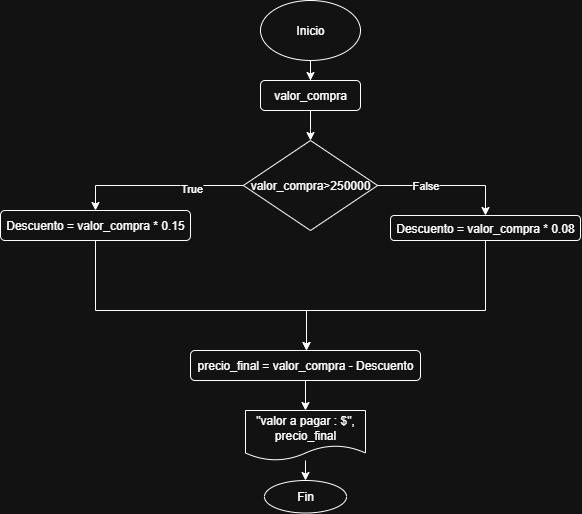

The diagram above was exported from draw.io. Its source (the exported page's mxGraphModel, read from the mxfile embedded in the PNG):
<mxGraphModel dx="1098" dy="636" grid="1" gridSize="10" guides="1" tooltips="1" connect="1" arrows="1" fold="1" page="1" pageScale="1" pageWidth="827" pageHeight="1169" math="0" shadow="0">
  <root>
    <mxCell id="0" />
    <mxCell id="1" parent="0" />
    <mxCell id="wclRiJXdOBcs2LpMrZnO-3" value="" style="edgeStyle=orthogonalEdgeStyle;rounded=0;orthogonalLoop=1;jettySize=auto;html=1;" edge="1" parent="1" source="wclRiJXdOBcs2LpMrZnO-1" target="wclRiJXdOBcs2LpMrZnO-2">
      <mxGeometry relative="1" as="geometry" />
    </mxCell>
    <mxCell id="wclRiJXdOBcs2LpMrZnO-1" value="Inicio" style="ellipse;whiteSpace=wrap;html=1;" vertex="1" parent="1">
      <mxGeometry x="400" y="130" width="100" height="60" as="geometry" />
    </mxCell>
    <mxCell id="wclRiJXdOBcs2LpMrZnO-5" value="" style="edgeStyle=orthogonalEdgeStyle;rounded=0;orthogonalLoop=1;jettySize=auto;html=1;" edge="1" parent="1" source="wclRiJXdOBcs2LpMrZnO-2" target="wclRiJXdOBcs2LpMrZnO-4">
      <mxGeometry relative="1" as="geometry" />
    </mxCell>
    <mxCell id="wclRiJXdOBcs2LpMrZnO-2" value="valor_compra" style="rounded=1;whiteSpace=wrap;html=1;" vertex="1" parent="1">
      <mxGeometry x="400" y="210" width="100" height="30" as="geometry" />
    </mxCell>
    <mxCell id="wclRiJXdOBcs2LpMrZnO-9" value="" style="edgeStyle=orthogonalEdgeStyle;rounded=0;orthogonalLoop=1;jettySize=auto;html=1;entryX=0.5;entryY=0;entryDx=0;entryDy=0;" edge="1" parent="1" source="wclRiJXdOBcs2LpMrZnO-4" target="wclRiJXdOBcs2LpMrZnO-8">
      <mxGeometry relative="1" as="geometry" />
    </mxCell>
    <mxCell id="wclRiJXdOBcs2LpMrZnO-10" value="True" style="edgeLabel;html=1;align=center;verticalAlign=middle;resizable=0;points=[];" vertex="1" connectable="0" parent="wclRiJXdOBcs2LpMrZnO-9">
      <mxGeometry x="-0.3966" y="2" relative="1" as="geometry">
        <mxPoint as="offset" />
      </mxGeometry>
    </mxCell>
    <mxCell id="wclRiJXdOBcs2LpMrZnO-12" value="" style="edgeStyle=orthogonalEdgeStyle;rounded=0;orthogonalLoop=1;jettySize=auto;html=1;entryX=0.5;entryY=0;entryDx=0;entryDy=0;" edge="1" parent="1" source="wclRiJXdOBcs2LpMrZnO-4" target="wclRiJXdOBcs2LpMrZnO-11">
      <mxGeometry relative="1" as="geometry" />
    </mxCell>
    <mxCell id="wclRiJXdOBcs2LpMrZnO-14" value="False" style="edgeLabel;html=1;align=center;verticalAlign=middle;resizable=0;points=[];" vertex="1" connectable="0" parent="wclRiJXdOBcs2LpMrZnO-12">
      <mxGeometry x="-0.3132" y="1" relative="1" as="geometry">
        <mxPoint as="offset" />
      </mxGeometry>
    </mxCell>
    <mxCell id="wclRiJXdOBcs2LpMrZnO-4" value="valor_compra&amp;gt;250000" style="rhombus;whiteSpace=wrap;html=1;" vertex="1" parent="1">
      <mxGeometry x="382.87" y="270" width="134.25" height="90" as="geometry" />
    </mxCell>
    <mxCell id="wclRiJXdOBcs2LpMrZnO-16" value="" style="edgeStyle=orthogonalEdgeStyle;rounded=0;orthogonalLoop=1;jettySize=auto;html=1;exitX=0.5;exitY=1;exitDx=0;exitDy=0;" edge="1" parent="1" source="wclRiJXdOBcs2LpMrZnO-8" target="wclRiJXdOBcs2LpMrZnO-15">
      <mxGeometry relative="1" as="geometry">
        <mxPoint x="230" y="380" as="sourcePoint" />
        <Array as="points">
          <mxPoint x="235" y="440" />
          <mxPoint x="446" y="440" />
        </Array>
      </mxGeometry>
    </mxCell>
    <mxCell id="wclRiJXdOBcs2LpMrZnO-8" value="Descuento = valor_compra * 0.15" style="rounded=1;whiteSpace=wrap;html=1;" vertex="1" parent="1">
      <mxGeometry x="140" y="340" width="190" height="30" as="geometry" />
    </mxCell>
    <mxCell id="wclRiJXdOBcs2LpMrZnO-17" style="edgeStyle=orthogonalEdgeStyle;rounded=0;orthogonalLoop=1;jettySize=auto;html=1;exitX=0.5;exitY=1;exitDx=0;exitDy=0;entryX=0.5;entryY=0;entryDx=0;entryDy=0;" edge="1" parent="1" source="wclRiJXdOBcs2LpMrZnO-11" target="wclRiJXdOBcs2LpMrZnO-15">
      <mxGeometry relative="1" as="geometry">
        <mxPoint x="440" y="490" as="targetPoint" />
        <Array as="points">
          <mxPoint x="625" y="440" />
          <mxPoint x="446" y="440" />
          <mxPoint x="446" y="480" />
        </Array>
      </mxGeometry>
    </mxCell>
    <mxCell id="wclRiJXdOBcs2LpMrZnO-11" value="Descuento = valor_compra * 0.08" style="rounded=1;whiteSpace=wrap;html=1;" vertex="1" parent="1">
      <mxGeometry x="530" y="345" width="190" height="25" as="geometry" />
    </mxCell>
    <mxCell id="wclRiJXdOBcs2LpMrZnO-23" value="" style="edgeStyle=orthogonalEdgeStyle;rounded=0;orthogonalLoop=1;jettySize=auto;html=1;" edge="1" parent="1" source="wclRiJXdOBcs2LpMrZnO-15" target="wclRiJXdOBcs2LpMrZnO-22">
      <mxGeometry relative="1" as="geometry" />
    </mxCell>
    <mxCell id="wclRiJXdOBcs2LpMrZnO-15" value="precio_final = valor_compra - Descuento" style="rounded=1;whiteSpace=wrap;html=1;" vertex="1" parent="1">
      <mxGeometry x="330" y="480" width="230" height="30" as="geometry" />
    </mxCell>
    <mxCell id="wclRiJXdOBcs2LpMrZnO-20" value="Fin" style="ellipse;whiteSpace=wrap;html=1;rounded=1;" vertex="1" parent="1">
      <mxGeometry x="403.93" y="610" width="82.13" height="32.5" as="geometry" />
    </mxCell>
    <mxCell id="wclRiJXdOBcs2LpMrZnO-24" value="" style="edgeStyle=orthogonalEdgeStyle;rounded=0;orthogonalLoop=1;jettySize=auto;html=1;" edge="1" parent="1" source="wclRiJXdOBcs2LpMrZnO-22" target="wclRiJXdOBcs2LpMrZnO-20">
      <mxGeometry relative="1" as="geometry" />
    </mxCell>
    <mxCell id="wclRiJXdOBcs2LpMrZnO-22" value="&quot;valor a pagar : $&quot;, precio_final" style="shape=document;whiteSpace=wrap;html=1;boundedLbl=1;" vertex="1" parent="1">
      <mxGeometry x="385" y="540" width="120" height="50" as="geometry" />
    </mxCell>
  </root>
</mxGraphModel>